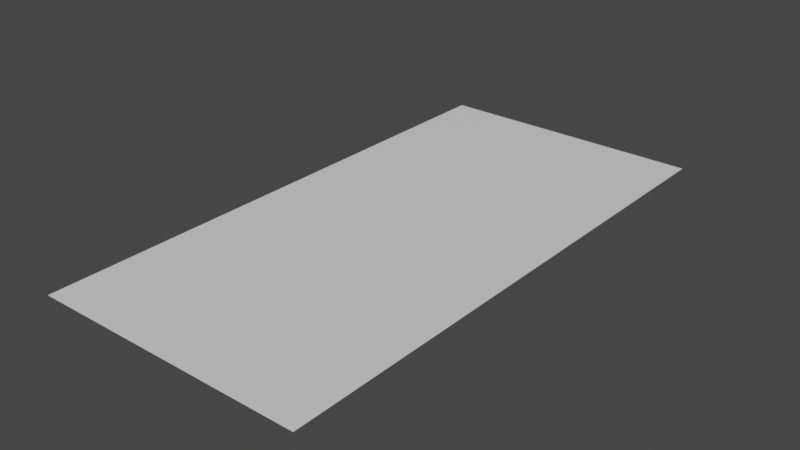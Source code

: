 # Source: Piso.blend  (saved by Blender 3.6.11; exported with 4.5.12 LTS)
import bpy
from mathutils import Matrix  # noqa: F401  (used for matrix-valued properties, if any)

bpy.ops.wm.read_factory_settings(use_empty=True)
scene = bpy.context.scene
scene.name = 'Scene'

# ---- materials (node trees are filled in below, after node groups)
mat_piso = bpy.data.materials.new('Piso')
mat_piso.alpha_threshold = 0.0
mat_piso.use_transparent_shadow = False
mat_piso.roughness = 0.5
mat_piso.line_color = (0.0, 0.0, 0.0, 1.0)

# ---- material node trees
mat_piso.use_nodes = True; mat_piso.node_tree.nodes.clear()
_N = mat_piso.node_tree.nodes; _L = mat_piso.node_tree.links
n0 = _N.new('ShaderNodeOutputMaterial'); n0.name = 'Material Output'; n0.location = (300, 300)
n1 = _N.new('ShaderNodeBsdfPrincipled'); n1.name = 'Principled BSDF'; n1.location = (10, 300)
n1.distribution = 'GGX'
n1.subsurface_method = 'RANDOM_WALK_SKIN'
n1.inputs[3].default_value = 1.45
n1.inputs[27].default_value = (0.0, 0.0, 0.0, 1.0)
n1.inputs[28].default_value = 1.0
_L.new(n1.outputs[0], n0.inputs[0])
n0.is_active_output = True

# ---- world
world_world = bpy.data.worlds.new('World'); scene.world = world_world
world_world.use_nodes = True; world_world.node_tree.nodes.clear()
_N = world_world.node_tree.nodes; _L = world_world.node_tree.links
n0 = _N.new('ShaderNodeOutputWorld'); n0.name = 'World Output'; n0.location = (300, 300)
n1 = _N.new('ShaderNodeBackground'); n1.name = 'Background'; n1.location = (10, 300)
n1.inputs[0].default_value = (0.05088, 0.05088, 0.05088, 1.0)
_L.new(n1.outputs[0], n0.inputs[0])
n0.is_active_output = True
world_world.color = (0.05088, 0.05088, 0.05088)
world_world.use_sun_shadow = False
world_world.sun_shadow_jitter_overblur = 0.0

# ---- meshes
me_piso = bpy.data.meshes.new('Piso')
me_piso.from_pydata([(10.0, 20.0, 0.0), (10.0, -20.0, 0.0), (-10.0, 20.0, 0.0), (-10.0, -20.0, 0.0)], [], [(0, 2, 3, 1)])
_uv = me_piso.uv_layers.new(name='UVMap')
_uv.uv.foreach_set('vector', [7.07e-05, 7.07e-05, 0.5, 7.068e-05, 0.5, 0.9999, 7.075e-05, 0.9999])
me_piso.materials.append(mat_piso)
me_piso.use_mirror_x = True
me_piso.use_mirror_y = True
me_piso.use_mirror_vertex_groups = False
me_piso.update()

# ---- objects
ob_piso = bpy.data.objects.new('Piso', me_piso)

# ---- transforms, parenting, visibility, modifiers, constraints
ob_piso.location = (0.0, 0.0, 0.0)
ob_piso.lock_rotations_4d = False
ob_piso.empty_display_type = 'ARROWS'
ob_piso.lineart.crease_threshold = 0.0
ob_piso.use_mesh_mirror_x = True
ob_piso.use_mesh_mirror_y = True

# ---- collection membership
scene.collection.objects.link(ob_piso)

# ---- scene / render settings (as saved in the file)
scene.frame_start = 1; scene.frame_end = 250; scene.frame_set(1)
scene.render.engine = 'BLENDER_EEVEE_NEXT'
scene.cycles.sampling_pattern = 'TABULATED_SOBOL'
scene.view_settings.view_transform = 'Filmic'
bpy.context.view_layer.update()

# ---- added for rendering (the .blend has no active camera and no usable light): camera, sun
cam_auto = bpy.data.cameras.new('AutoCamera')
cam_auto.lens = 50.0
cam_auto.sensor_width = 36.0
cam_auto.clip_end = 1000.0
ob_auto_camera = bpy.data.objects.new('AutoCamera', cam_auto)
scene.collection.objects.link(ob_auto_camera)
ob_auto_camera.location = (41.3773, -49.6528, 33.1018)
ob_auto_camera.rotation_euler = (1.09748, -7.21219e-08, 0.694738)
scene.camera = ob_auto_camera
light_auto_sun = bpy.data.lights.new('AutoSun', 'SUN')
light_auto_sun.energy = 3.0
light_auto_sun.angle = 0.0523599
ob_auto_sun = bpy.data.objects.new('AutoSun', light_auto_sun)
scene.collection.objects.link(ob_auto_sun)
ob_auto_sun.rotation_euler = (0.872665, 0.174533, 0.523599)
bpy.context.view_layer.update()

